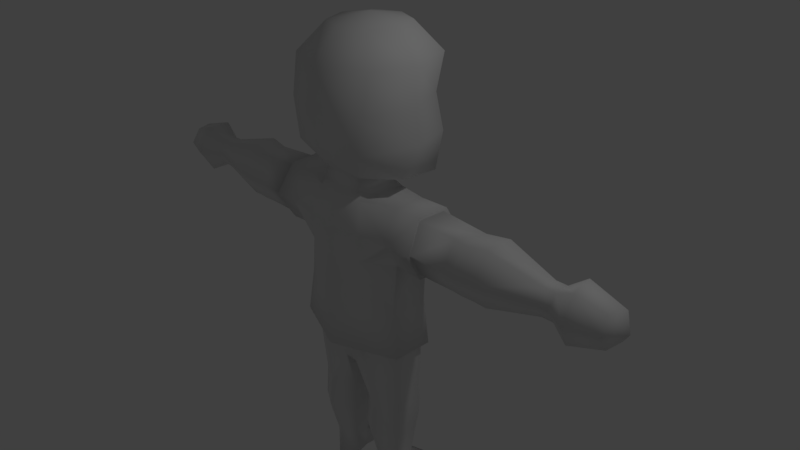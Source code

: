 # Source: player_sleeves.blend  (saved by Blender 2.77.0; exported with 4.5.12 LTS)
import bpy
from mathutils import Matrix  # noqa: F401  (used for matrix-valued properties, if any)

bpy.ops.wm.read_factory_settings(use_empty=True)
scene = bpy.context.scene
scene.name = 'Scene'

# ---- collections
col_collection_1 = bpy.data.collections.new('Collection 1'); scene.collection.children.link(col_collection_1)

# ---- world
world_world = bpy.data.worlds.new('World'); scene.world = world_world
world_world.color = (0.05088, 0.05088, 0.05088)
world_world.use_sun_shadow = False
world_world.sun_shadow_jitter_overblur = 0.0
world_world.cycles.sampling_method = 'MANUAL'

# ---- cameras
cam_camera = bpy.data.cameras.new('Camera')
cam_camera.clip_end = 100.0
cam_camera.lens = 35.0
cam_camera.sensor_width = 32.0
cam_camera.sensor_height = 18.0
cam_camera.ortho_scale = 7.314
cam_camera.dof.focus_distance = 0.0
cam_camera.dof.aperture_fstop = 128.0

# ---- lights
light_lamp = bpy.data.lights.new('Lamp', 'POINT')
light_lamp.transmission_factor = 0.0
light_lamp.cutoff_distance = 30.0
light_lamp.energy = 100.0
light_lamp.shadow_buffer_clip_start = 1.001
light_lamp.shadow_soft_size = 0.1
light_lamp.shadow_maximum_resolution = 0.006
light_lamp.use_absolute_resolution = True

# ---- meshes
me_sphere = bpy.data.meshes.new('Sphere')
me_sphere.from_pydata([(-1.336e-07, 0.5, 0.866), (-1.634e-07, 0.806, 0.5), (0.0001717, 0.7325, -4.371e-08), (-1.932e-07, 0.8873, -0.5), (-0.0002872, 0.7903, -1.089), (-2.578e-07, -1.068e-07, 0.9581), (0.3536, 0.3536, 0.866), (0.6124, 0.5955, 0.5), (0.5189, 0.5571, -4.371e-08), (0.5376, 0.6634, -0.5085), (0.4657, 0.6064, -1.026), (-0.000466, 0.07409, -0.9208), (0.5, -4.717e-08, 0.866), (0.7756, 0.005379, 0.4615), (0.7487, 0.005216, -0.003498), (0.8103, -0.03358, -0.4501), (0.703, -0.1644, -0.863), (0.3536, -0.3536, 0.866), (0.6124, -0.6124, 0.5), (0.59, -0.7071, -4.371e-08), (0.5005, -0.7136, -0.5147), (0.2819, -0.4813, -0.8758), (-1.932e-07, -0.5, 0.866), (-1.038e-07, -0.866, 0.5), (-1.634e-07, -0.9336, -4.371e-08), (-1.634e-07, -0.8234, -0.5), (-1.485e-07, -0.5091, -0.866), (0.3298, -0.0311, -0.8923), (0.0, -0.6043, -1.135), (0.3628, -0.5364, -1.13), (0.3867, 0.1188, -1.123), (0.0, 0.25, -1.123), (3.081e-05, 0.5113, -3.152), (0.3229, -0.5052, -1.053), (0.871, 0.08812, -3.152), (0.871, -0.4655, -3.152), (0.0002334, -0.8119, -3.152), (0.4302, 0.2598, -4.116), (0.4302, 0.2463, -3.135), (0.7165, 0.08482, -4.116), (0.7795, 0.0447, -3.135), (0.7314, -0.3165, -4.117), (0.784, -0.3808, -3.135), (0.4302, -0.4779, -4.126), (0.4302, -0.5845, -3.135), (0.1403, -0.3202, -4.126), (0.08098, -0.4867, -3.135), (0.1615, 0.08482, -4.116), (0.08098, 0.1346, -3.135), (0.4302, 0.04988, -5.099), (0.6537, -0.04858, -5.099), (0.6361, -0.2455, -5.099), (0.4302, -0.3819, -5.099), (0.2102, -0.2455, -5.099), (0.2376, -0.04858, -5.099), (1.855, 0.1912, -1.53), (1.855, 0.002344, -1.203), (1.855, -0.3739, -1.212), (0.438, -0.6378, -3.152), (1.855, -0.5575, -1.53), (1.855, -0.3739, -1.848), (1.855, 0.002344, -1.857), (2.869, 0.04803, -1.53), (2.869, -0.05446, -1.352), (2.869, -0.2594, -1.352), (2.869, -0.3619, -1.53), (2.869, -0.2594, -1.707), (2.869, -0.05446, -1.707), (1.653e-05, 0.43, -1.911), (0.438, 0.3339, -3.152), (0.000383, -0.7432, -1.911), (9.559e-05, 0.4494, -1.522), (-0.0002633, -0.7336, -1.522), (0.4388, 0.3742, -1.526), (0.4388, -0.6652, -1.489), (0.4388, -0.631, -1.879), (0.4388, 0.2941, -1.879), (2.282e-05, -0.7877, -2.543), (9.296e-06, 0.5212, -2.543), (0.7784, -0.4231, -2.512), (0.792, 0.08226, -2.512), (0.4384, 0.2893, -2.527), (0.4384, -0.6166, -2.527), (1.705, -0.5399, -1.53), (1.705, -0.3484, -1.861), (1.705, -0.3484, -1.198), (2.004, -0.5398, -1.53), (2.004, -0.3484, -1.198), (2.004, -0.3484, -1.861), (0.4302, 0.2143, -3.905), (0.7409, 0.03495, -3.905), (0.1196, 0.03495, -3.905), (0.1166, 0.03667, -4.308), (0.4302, 0.2177, -4.308), (0.7438, 0.03667, -4.308), (0.4303, 0.2359, -3.539), (0.7705, 0.03948, -3.539), (0.09, 0.1294, -3.539), (0.4303, -0.5489, -3.543), (0.7664, -0.351, -3.539), (0.09084, -0.481, -3.543), (0.1289, -0.01405, -4.54), (0.7315, -0.01405, -4.54), (0.4302, 0.1599, -4.54), (0.4302, -0.5326, -4.536), (0.7247, -0.358, -4.53), (0.1318, -0.3603, -4.536), (1.189, 0.2381, -1.53), (1.204, -0.5502, -1.53), (1.171, -0.3445, -1.867), (1.171, 0.03905, -1.877), (1.149, -0.3408, -1.173), (1.171, 0.03157, -1.166), (2.164, -0.5322, -1.53), (2.164, 0.0483, -1.885), (2.164, 0.0483, -1.174), (2.164, -0.3269, -1.174), (2.164, -0.3269, -1.885), (2.164, 0.2536, -1.53), (0.3396, 0.03534, -1.064), (0.0, 0.123, -1.047), (0.0002797, -0.5195, -1.037), (0.0, 0.1344, -3.139), (0.0, -0.4868, -3.139), (0.0, 0.1292, -3.543), (0.0, -0.4812, -3.548), (0.4302, 0.04988, -5.428), (0.6537, -0.04858, -5.428), (0.6361, -0.2455, -5.428), (0.4302, -0.4185, -5.428), (0.2102, -0.2455, -5.428), (0.2597, -0.04858, -5.428), (3.02, -0.2594, -1.352), (3.02, -0.05446, -1.352), (3.02, 0.04803, -1.53), (0.4636, 0.4733, -5.428), (0.6926, 0.1647, -5.428), (0.2053, 0.3655, -5.399), (3.02, -0.3619, -1.53), (3.02, -0.2594, -1.707), (3.02, -0.05446, -1.707), (3.238, -0.3329, -1.845), (3.238, 0.03013, -1.845), (3.291, -0.5144, -1.53), (3.28, -0.3329, -1.216), (3.238, -0.008158, -1.196), (3.238, 0.05242, -1.53), (3.67, -0.2715, -1.725), (3.695, -0.02146, -1.725), (3.67, -0.3849, -1.529), (3.645, -0.2715, -1.333), (3.729, -0.0449, -1.333), (3.552, 0.06842, -1.557), (3.803, -0.07951, -1.568), (0.7882, -0.3588, -1.129), (0.7882, 0.05645, -1.129), (1.214, 0.2888, -1.531), (0.8062, 0.3299, -1.531), (0.788, -0.3664, -1.891), (0.8558, -0.5964, -1.531), (0.788, 0.1279, -1.92), (1.231, -0.6037, -1.531), (1.193, -0.3708, -1.913), (1.193, 0.06337, -1.924), (1.169, -0.3667, -1.126), (1.193, 0.05491, -1.119)], [], [(4, 3, 9, 10), (2, 1, 7, 8), (0, 5, 6), (4, 10, 27, 11), (3, 2, 8, 9), (1, 0, 6, 7), (10, 9, 15, 16), (8, 7, 13, 14), (6, 5, 12), (10, 16, 27), (9, 8, 14, 15), (7, 6, 12, 13), (16, 15, 20, 21), (14, 13, 18, 19), (12, 5, 17), (15, 14, 19, 20), (13, 12, 17, 18), (21, 20, 25, 26), (19, 18, 23, 24), (17, 5, 22), (20, 19, 24, 25), (18, 17, 22, 23), (16, 21, 27), (119, 33, 29, 30), (120, 119, 30, 31), (33, 121, 28, 29), (160, 80, 81, 76), (160, 76, 73, 157), (74, 29, 28, 72), (69, 34, 35, 58), (79, 158, 75, 82), (95, 38, 40, 96), (96, 40, 42, 99), (99, 42, 44, 98), (98, 44, 46, 100), (48, 97, 124, 122), (97, 48, 38, 95), (93, 37, 39, 94), (94, 39, 41), (45, 47, 92), (92, 47, 37, 93), (52, 53, 130, 129), (109, 108, 161, 162), (112, 107, 156, 165), (110, 109, 162, 163), (56, 57, 87), (87, 57, 59, 86), (86, 59, 60, 88), (88, 60, 61), (64, 65, 138, 132), (82, 75, 70, 77), (79, 80, 160, 158), (75, 74, 72, 70), (155, 157, 73, 30), (68, 71, 73, 76), (159, 154, 29, 74), (78, 68, 76, 81), (159, 74, 75, 158), (32, 69, 58, 36), (30, 29, 154, 155), (71, 31, 30, 73), (35, 79, 82, 58), (32, 78, 81, 69), (69, 81, 80, 34), (34, 80, 79, 35), (58, 82, 77, 36), (60, 84, 61), (59, 83, 84, 60), (57, 85, 83, 59), (56, 85, 57), (114, 61, 55, 118), (117, 88, 61, 114), (113, 86, 88, 117), (116, 87, 86, 113), (115, 56, 87, 116), (118, 55, 56, 115), (47, 91, 89, 37), (45, 91, 47), (39, 90, 41), (37, 89, 90, 39), (101, 92, 93, 103), (106, 45, 92, 101), (104, 43, 45, 106), (105, 41, 43, 104), (102, 94, 41, 105), (103, 93, 94, 102), (91, 97, 95, 89), (45, 100, 97, 91), (43, 98, 100, 45), (41, 99, 98, 43), (90, 96, 99, 41), (89, 95, 96, 90), (49, 103, 102, 50), (50, 102, 105, 51), (51, 105, 104, 52), (52, 104, 106, 53), (53, 106, 101, 54), (54, 101, 103, 49), (61, 110, 107, 55), (84, 109, 110, 61), (83, 108, 109, 84), (85, 111, 108, 83), (56, 112, 111, 85), (55, 107, 112, 56), (62, 118, 115, 63), (63, 115, 116, 64), (64, 116, 113, 65), (65, 113, 117, 66), (66, 117, 114, 67), (67, 114, 118, 62), (21, 26, 121, 33), (11, 27, 119, 120), (27, 21, 33, 119), (46, 48, 122, 123), (97, 100, 125, 124), (100, 46, 123, 125), (126, 127, 128, 129, 130, 131), (50, 51, 128, 127), (62, 63, 133, 134), (53, 54, 131, 130), (51, 52, 129, 128), (134, 133, 145, 146), (131, 54, 137), (49, 135, 137, 54), (126, 131, 137, 135), (50, 136, 135, 49), (50, 127, 136), (127, 126, 135, 136), (67, 62, 134, 140), (66, 67, 140, 139), (63, 64, 132, 133), (65, 66, 139, 138), (141, 142, 148, 147), (132, 138, 143, 144), (139, 140, 142, 141), (133, 132, 144, 145), (140, 134, 146, 142), (138, 139, 141, 143), (142, 146, 152, 148), (145, 144, 150, 151), (143, 141, 147, 149), (146, 145, 151, 152), (144, 143, 149, 150), (149, 153, 150), (151, 150, 153), (151, 153, 152), (152, 153, 148), (148, 153, 147), (149, 147, 153), (156, 157, 155, 165), (165, 155, 154, 164), (164, 154, 159, 161), (161, 159, 158, 162), (162, 158, 160, 163), (163, 160, 157, 156), (108, 111, 164, 161), (107, 110, 163, 156), (111, 112, 165, 164)])
me_sphere.polygons.foreach_set('use_smooth', [1, 1, 1, 1, 1, 1, 1, 1, 1, 1, 1, 1, 1, 1, 1, 1, 1, 1, 1, 1, 1, 1, 1, 1, 1, 1, 1, 1, 1, 1, 1, 1, 1, 1, 1, 1, 1, 1, 1, 1, 1, 1, 1, 1, 1, 1, 1, 1, 1, 1, 1, 1, 1, 1, 1, 1, 1, 1, 1, 1, 1, 1, 1, 1, 1, 1, 1, 1, 1, 1, 1, 1, 1, 1, 1, 1, 1, 1, 1, 1, 1, 1, 1, 1, 1, 1, 1, 1, 1, 1, 1, 1, 1, 1, 1, 1, 1, 1, 1, 1, 1, 1, 1, 1, 1, 1, 1, 1, 1, 1, 1, 1, 1, 0, 1, 1, 1, 1, 1, 1, 1, 1, 1, 1, 1, 1, 1, 1, 1, 1, 1, 1, 1, 1, 1, 1, 1, 1, 1, 1, 1, 1, 1, 1, 1, 1, 1, 1, 1, 1, 1, 1, 1, 1, 1, 1, 1, 1])
me_sphere.use_remesh_preserve_volume = False
me_sphere.use_remesh_preserve_attributes = False
me_sphere.use_mirror_vertex_groups = False
me_sphere.update()

# ---- objects
ob_sphere = bpy.data.objects.new('Sphere', me_sphere)
ob_lamp = bpy.data.objects.new('Lamp', light_lamp)
ob_camera = bpy.data.objects.new('Camera', cam_camera)

# ---- transforms, parenting, visibility, modifiers, constraints
ob_sphere.location = (-0.004977, 0.04408, 2.152)
ob_sphere.lineart.crease_threshold = 0.0
_m = ob_sphere.modifiers.new('Mirror', 'MIRROR')
_m.use_clip = True
ob_lamp.location = (4.076, 1.005, 5.904)
ob_lamp.rotation_euler = (0.6503, 0.05522, 1.866)
ob_lamp.lock_rotations_4d = False
ob_lamp.empty_display_type = 'ARROWS'
ob_lamp.color = (0.0, 0.0, 0.0, 0.0)
ob_lamp.lineart.crease_threshold = 0.0
ob_camera.location = (7.481, -6.508, 5.344)
ob_camera.rotation_euler = (1.109, 0.01082, 0.8149)
ob_camera.lock_rotations_4d = False
ob_camera.empty_display_type = 'ARROWS'
ob_camera.color = (0.0, 0.0, 0.0, 0.0)
ob_camera.display_type = 'WIRE'
ob_camera.lineart.crease_threshold = 0.0

# ---- collection membership
col_collection_1.objects.link(ob_sphere)
col_collection_1.objects.link(ob_lamp)
col_collection_1.objects.link(ob_camera)

# ---- scene / render settings (as saved in the file)
scene.camera = ob_camera
scene.frame_start = 1; scene.frame_end = 250; scene.frame_set(11)
scene.render.engine = 'BLENDER_EEVEE_NEXT'
scene.render.resolution_percentage = 50
scene.render.dither_intensity = 0.0
scene.cycles.use_denoising = False
scene.cycles.samples = 128
scene.cycles.sampling_pattern = 'TABULATED_SOBOL'
scene.cycles.light_sampling_threshold = 0.0
scene.cycles.use_adaptive_sampling = False
scene.cycles.use_light_tree = False
scene.cycles.blur_glossy = 0.0
scene.cycles.sample_clamp_indirect = 0.0
scene.view_settings.view_transform = 'Standard'
bpy.context.view_layer.update()
